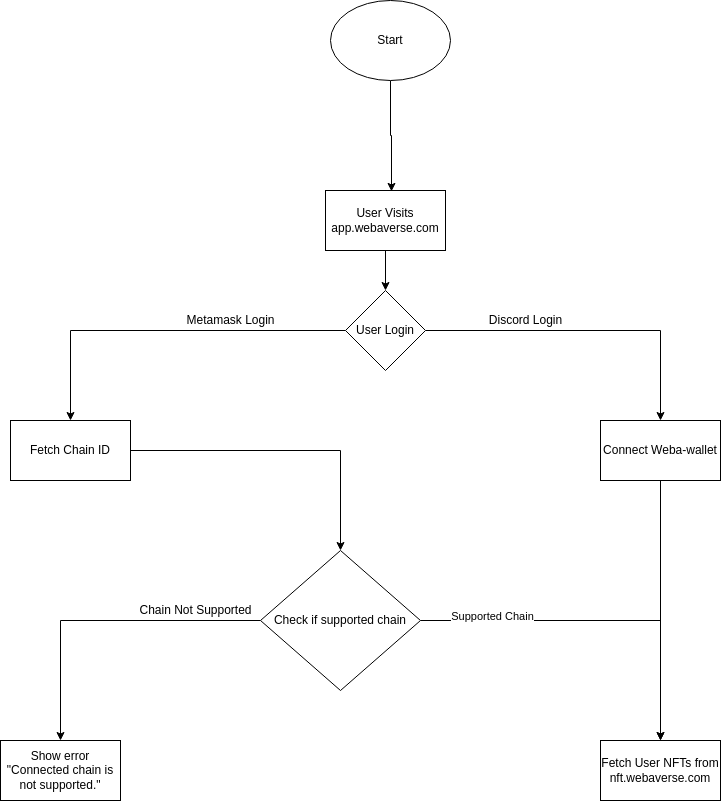

The diagram above was exported from draw.io. Its source (the exported page's mxGraphModel, read from the mxfile embedded in the PNG):
<mxGraphModel dx="1778" dy="805" grid="1" gridSize="10" guides="1" tooltips="1" connect="1" arrows="1" fold="1" page="1" pageScale="1" pageWidth="850" pageHeight="1100" math="0" shadow="0">
  <root>
    <mxCell id="0" />
    <mxCell id="1" parent="0" />
    <mxCell id="wSvIevekHEXVRQvxQamZ-8" style="edgeStyle=orthogonalEdgeStyle;rounded=0;orthogonalLoop=1;jettySize=auto;html=1;" edge="1" parent="1" source="wSvIevekHEXVRQvxQamZ-2" target="wSvIevekHEXVRQvxQamZ-5">
      <mxGeometry relative="1" as="geometry" />
    </mxCell>
    <mxCell id="wSvIevekHEXVRQvxQamZ-2" value="User Visits app.webaverse.com" style="rounded=0;whiteSpace=wrap;html=1;" vertex="1" parent="1">
      <mxGeometry x="365" y="250" width="120" height="60" as="geometry" />
    </mxCell>
    <mxCell id="wSvIevekHEXVRQvxQamZ-14" style="edgeStyle=orthogonalEdgeStyle;rounded=0;orthogonalLoop=1;jettySize=auto;html=1;" edge="1" parent="1" source="wSvIevekHEXVRQvxQamZ-3" target="wSvIevekHEXVRQvxQamZ-13">
      <mxGeometry relative="1" as="geometry" />
    </mxCell>
    <mxCell id="wSvIevekHEXVRQvxQamZ-3" value="Fetch Chain ID" style="rounded=0;whiteSpace=wrap;html=1;" vertex="1" parent="1">
      <mxGeometry x="50" y="480" width="120" height="60" as="geometry" />
    </mxCell>
    <mxCell id="wSvIevekHEXVRQvxQamZ-19" style="edgeStyle=orthogonalEdgeStyle;rounded=0;orthogonalLoop=1;jettySize=auto;html=1;" edge="1" parent="1" source="wSvIevekHEXVRQvxQamZ-4" target="wSvIevekHEXVRQvxQamZ-17">
      <mxGeometry relative="1" as="geometry" />
    </mxCell>
    <mxCell id="wSvIevekHEXVRQvxQamZ-4" value="Connect Weba-wallet" style="rounded=0;whiteSpace=wrap;html=1;" vertex="1" parent="1">
      <mxGeometry x="640" y="480" width="120" height="60" as="geometry" />
    </mxCell>
    <mxCell id="wSvIevekHEXVRQvxQamZ-6" style="edgeStyle=orthogonalEdgeStyle;rounded=0;orthogonalLoop=1;jettySize=auto;html=1;entryX=0.5;entryY=0;entryDx=0;entryDy=0;" edge="1" parent="1" source="wSvIevekHEXVRQvxQamZ-5" target="wSvIevekHEXVRQvxQamZ-3">
      <mxGeometry relative="1" as="geometry" />
    </mxCell>
    <mxCell id="wSvIevekHEXVRQvxQamZ-7" style="edgeStyle=orthogonalEdgeStyle;rounded=0;orthogonalLoop=1;jettySize=auto;html=1;" edge="1" parent="1" source="wSvIevekHEXVRQvxQamZ-5" target="wSvIevekHEXVRQvxQamZ-4">
      <mxGeometry relative="1" as="geometry" />
    </mxCell>
    <mxCell id="wSvIevekHEXVRQvxQamZ-5" value="User Login" style="rhombus;whiteSpace=wrap;html=1;" vertex="1" parent="1">
      <mxGeometry x="385" y="350" width="80" height="80" as="geometry" />
    </mxCell>
    <mxCell id="wSvIevekHEXVRQvxQamZ-9" value="Metamask Login" style="text;html=1;align=center;verticalAlign=middle;resizable=0;points=[];autosize=1;strokeColor=none;fillColor=none;" vertex="1" parent="1">
      <mxGeometry x="220" y="370" width="100" height="20" as="geometry" />
    </mxCell>
    <mxCell id="wSvIevekHEXVRQvxQamZ-11" value="Discord Login" style="text;html=1;align=center;verticalAlign=middle;resizable=0;points=[];autosize=1;strokeColor=none;fillColor=none;" vertex="1" parent="1">
      <mxGeometry x="520" y="370" width="90" height="20" as="geometry" />
    </mxCell>
    <mxCell id="wSvIevekHEXVRQvxQamZ-12" value="Show error &quot;Connected chain is not supported.&quot;" style="rounded=0;whiteSpace=wrap;html=1;" vertex="1" parent="1">
      <mxGeometry x="40" y="800" width="120" height="60" as="geometry" />
    </mxCell>
    <mxCell id="wSvIevekHEXVRQvxQamZ-15" style="edgeStyle=orthogonalEdgeStyle;rounded=0;orthogonalLoop=1;jettySize=auto;html=1;" edge="1" parent="1" source="wSvIevekHEXVRQvxQamZ-13" target="wSvIevekHEXVRQvxQamZ-12">
      <mxGeometry relative="1" as="geometry" />
    </mxCell>
    <mxCell id="wSvIevekHEXVRQvxQamZ-18" value="" style="edgeStyle=orthogonalEdgeStyle;rounded=0;orthogonalLoop=1;jettySize=auto;html=1;" edge="1" parent="1" source="wSvIevekHEXVRQvxQamZ-13" target="wSvIevekHEXVRQvxQamZ-17">
      <mxGeometry relative="1" as="geometry" />
    </mxCell>
    <mxCell id="wSvIevekHEXVRQvxQamZ-23" value="Supported Chain" style="edgeLabel;html=1;align=center;verticalAlign=middle;resizable=0;points=[];" vertex="1" connectable="0" parent="wSvIevekHEXVRQvxQamZ-18">
      <mxGeometry x="-0.6" y="5" relative="1" as="geometry">
        <mxPoint x="-1" as="offset" />
      </mxGeometry>
    </mxCell>
    <mxCell id="wSvIevekHEXVRQvxQamZ-13" value="Check if supported chain" style="rhombus;whiteSpace=wrap;html=1;" vertex="1" parent="1">
      <mxGeometry x="300" y="610" width="160" height="140" as="geometry" />
    </mxCell>
    <mxCell id="wSvIevekHEXVRQvxQamZ-16" value="Chain Not Supported" style="text;html=1;align=center;verticalAlign=middle;resizable=0;points=[];autosize=1;strokeColor=none;fillColor=none;" vertex="1" parent="1">
      <mxGeometry x="170" y="660" width="130" height="20" as="geometry" />
    </mxCell>
    <mxCell id="wSvIevekHEXVRQvxQamZ-17" value="Fetch User NFTs from nft.webaverse.com" style="whiteSpace=wrap;html=1;" vertex="1" parent="1">
      <mxGeometry x="640" y="800" width="120" height="60" as="geometry" />
    </mxCell>
    <mxCell id="wSvIevekHEXVRQvxQamZ-21" style="edgeStyle=orthogonalEdgeStyle;rounded=0;orthogonalLoop=1;jettySize=auto;html=1;entryX=0.55;entryY=0.015;entryDx=0;entryDy=0;entryPerimeter=0;" edge="1" parent="1" source="wSvIevekHEXVRQvxQamZ-20" target="wSvIevekHEXVRQvxQamZ-2">
      <mxGeometry relative="1" as="geometry" />
    </mxCell>
    <mxCell id="wSvIevekHEXVRQvxQamZ-20" value="Start" style="ellipse;whiteSpace=wrap;html=1;" vertex="1" parent="1">
      <mxGeometry x="370" y="60" width="120" height="80" as="geometry" />
    </mxCell>
  </root>
</mxGraphModel>